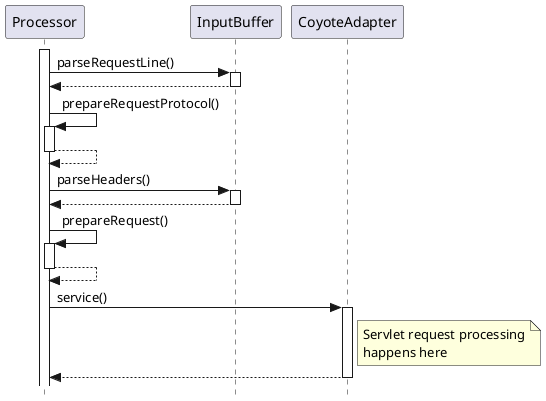

The diagram above was rendered by PlantUML. Its source (embedded in the PNG):
@startuml

' Licensed to the Apache Software Foundation (ASF) under one or more
' contributor license agreements.  See the NOTICE file distributed with
' this work for additional information regarding copyright ownership.
' The ASF licenses this file to You under the Apache License, Version 2.0
' (the "License"); you may not use this file except in compliance with
' the License.  You may obtain a copy of the License at
'
'     http://www.apache.org/licenses/LICENSE-2.0
'
' Unless required by applicable law or agreed to in writing, software
' distributed under the License is distributed on an "AS IS" BASIS,
' WITHOUT WARRANTIES OR CONDITIONS OF ANY KIND, either express or implied.
' See the License for the specific language governing permissions and
' limitations under the License.

hide footbox
skinparam style strictuml

activate Processor

Processor -> InputBuffer ++: parseRequestLine()
return
Processor -> Processor ++: prepareRequestProtocol()
return
Processor -> InputBuffer ++: parseHeaders()
return
Processor -> Processor ++: prepareRequest()
return
Processor -> CoyoteAdapter ++: service()
note right of CoyoteAdapter
  Servlet request processing
  happens here
end note
return

@enduml